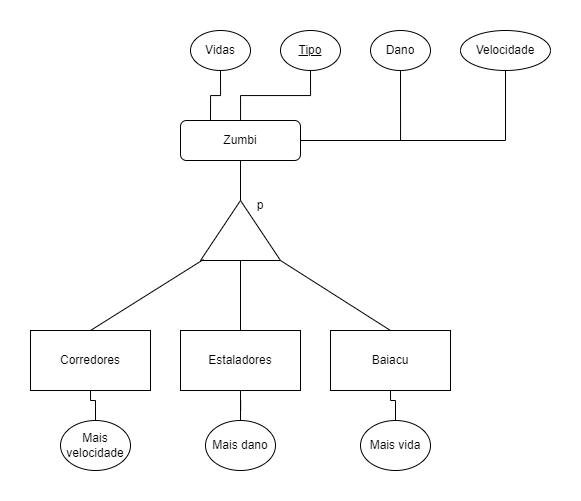

The diagram above was exported from draw.io. Its source (the exported page's mxGraphModel, read from the mxfile embedded in the PNG):
<mxGraphModel dx="1673" dy="934" grid="1" gridSize="10" guides="1" tooltips="1" connect="1" arrows="1" fold="1" page="1" pageScale="1" pageWidth="827" pageHeight="1169" math="0" shadow="0">
  <root>
    <mxCell id="WIyWlLk6GJQsqaUBKTNV-0" />
    <mxCell id="WIyWlLk6GJQsqaUBKTNV-1" parent="WIyWlLk6GJQsqaUBKTNV-0" />
    <mxCell id="j4Kup_WmQ3ybMBH3kz8T-16" style="edgeStyle=orthogonalEdgeStyle;rounded=0;orthogonalLoop=1;jettySize=auto;html=1;exitX=0.25;exitY=0;exitDx=0;exitDy=0;entryX=0.5;entryY=1;entryDx=0;entryDy=0;endArrow=none;endFill=0;" edge="1" parent="WIyWlLk6GJQsqaUBKTNV-1" source="WIyWlLk6GJQsqaUBKTNV-3" target="j4Kup_WmQ3ybMBH3kz8T-11">
      <mxGeometry relative="1" as="geometry" />
    </mxCell>
    <mxCell id="j4Kup_WmQ3ybMBH3kz8T-17" style="edgeStyle=orthogonalEdgeStyle;rounded=0;orthogonalLoop=1;jettySize=auto;html=1;entryX=0.5;entryY=1;entryDx=0;entryDy=0;endArrow=none;endFill=0;" edge="1" parent="WIyWlLk6GJQsqaUBKTNV-1" source="WIyWlLk6GJQsqaUBKTNV-3" target="j4Kup_WmQ3ybMBH3kz8T-12">
      <mxGeometry relative="1" as="geometry" />
    </mxCell>
    <mxCell id="j4Kup_WmQ3ybMBH3kz8T-18" style="edgeStyle=orthogonalEdgeStyle;rounded=0;orthogonalLoop=1;jettySize=auto;html=1;entryX=0.5;entryY=1;entryDx=0;entryDy=0;endArrow=none;endFill=0;" edge="1" parent="WIyWlLk6GJQsqaUBKTNV-1" source="WIyWlLk6GJQsqaUBKTNV-3" target="j4Kup_WmQ3ybMBH3kz8T-13">
      <mxGeometry relative="1" as="geometry" />
    </mxCell>
    <mxCell id="j4Kup_WmQ3ybMBH3kz8T-19" style="edgeStyle=orthogonalEdgeStyle;rounded=0;orthogonalLoop=1;jettySize=auto;html=1;endArrow=none;endFill=0;" edge="1" parent="WIyWlLk6GJQsqaUBKTNV-1" source="WIyWlLk6GJQsqaUBKTNV-3" target="j4Kup_WmQ3ybMBH3kz8T-14">
      <mxGeometry relative="1" as="geometry" />
    </mxCell>
    <mxCell id="WIyWlLk6GJQsqaUBKTNV-3" value="Zumbi" style="rounded=1;whiteSpace=wrap;html=1;fontSize=12;glass=0;strokeWidth=1;shadow=0;" parent="WIyWlLk6GJQsqaUBKTNV-1" vertex="1">
      <mxGeometry x="380" y="190" width="120" height="40" as="geometry" />
    </mxCell>
    <mxCell id="j4Kup_WmQ3ybMBH3kz8T-0" value="" style="triangle;whiteSpace=wrap;html=1;rotation=-90;" vertex="1" parent="WIyWlLk6GJQsqaUBKTNV-1">
      <mxGeometry x="410" y="260" width="60" height="80" as="geometry" />
    </mxCell>
    <mxCell id="j4Kup_WmQ3ybMBH3kz8T-1" value="" style="endArrow=none;html=1;rounded=0;entryX=0.5;entryY=1;entryDx=0;entryDy=0;" edge="1" parent="WIyWlLk6GJQsqaUBKTNV-1" source="j4Kup_WmQ3ybMBH3kz8T-0" target="WIyWlLk6GJQsqaUBKTNV-3">
      <mxGeometry width="50" height="50" relative="1" as="geometry">
        <mxPoint x="610" y="540" as="sourcePoint" />
        <mxPoint x="660" y="490" as="targetPoint" />
      </mxGeometry>
    </mxCell>
    <mxCell id="j4Kup_WmQ3ybMBH3kz8T-2" value="Corredores" style="rounded=0;whiteSpace=wrap;html=1;" vertex="1" parent="WIyWlLk6GJQsqaUBKTNV-1">
      <mxGeometry x="230" y="400" width="120" height="60" as="geometry" />
    </mxCell>
    <mxCell id="j4Kup_WmQ3ybMBH3kz8T-3" value="Estaladores" style="rounded=0;whiteSpace=wrap;html=1;" vertex="1" parent="WIyWlLk6GJQsqaUBKTNV-1">
      <mxGeometry x="380" y="400" width="120" height="60" as="geometry" />
    </mxCell>
    <mxCell id="j4Kup_WmQ3ybMBH3kz8T-4" value="Baiacu" style="rounded=0;whiteSpace=wrap;html=1;" vertex="1" parent="WIyWlLk6GJQsqaUBKTNV-1">
      <mxGeometry x="530" y="400" width="120" height="60" as="geometry" />
    </mxCell>
    <mxCell id="j4Kup_WmQ3ybMBH3kz8T-6" value="" style="endArrow=none;html=1;rounded=0;entryX=0.017;entryY=0.038;entryDx=0;entryDy=0;entryPerimeter=0;exitX=0.5;exitY=0;exitDx=0;exitDy=0;" edge="1" parent="WIyWlLk6GJQsqaUBKTNV-1" source="j4Kup_WmQ3ybMBH3kz8T-2" target="j4Kup_WmQ3ybMBH3kz8T-0">
      <mxGeometry width="50" height="50" relative="1" as="geometry">
        <mxPoint x="500" y="560" as="sourcePoint" />
        <mxPoint x="550" y="510" as="targetPoint" />
      </mxGeometry>
    </mxCell>
    <mxCell id="j4Kup_WmQ3ybMBH3kz8T-7" value="" style="endArrow=none;html=1;rounded=0;entryX=0;entryY=0.5;entryDx=0;entryDy=0;exitX=0.5;exitY=0;exitDx=0;exitDy=0;" edge="1" parent="WIyWlLk6GJQsqaUBKTNV-1" source="j4Kup_WmQ3ybMBH3kz8T-3" target="j4Kup_WmQ3ybMBH3kz8T-0">
      <mxGeometry width="50" height="50" relative="1" as="geometry">
        <mxPoint x="220" y="410" as="sourcePoint" />
        <mxPoint x="413.03999999999996" y="338.98" as="targetPoint" />
      </mxGeometry>
    </mxCell>
    <mxCell id="j4Kup_WmQ3ybMBH3kz8T-8" value="" style="endArrow=none;html=1;rounded=0;exitX=0.5;exitY=0;exitDx=0;exitDy=0;" edge="1" parent="WIyWlLk6GJQsqaUBKTNV-1" source="j4Kup_WmQ3ybMBH3kz8T-4">
      <mxGeometry width="50" height="50" relative="1" as="geometry">
        <mxPoint x="370" y="410" as="sourcePoint" />
        <mxPoint x="480" y="330" as="targetPoint" />
      </mxGeometry>
    </mxCell>
    <mxCell id="j4Kup_WmQ3ybMBH3kz8T-10" value="p" style="text;html=1;strokeColor=none;fillColor=none;align=center;verticalAlign=middle;whiteSpace=wrap;rounded=0;" vertex="1" parent="WIyWlLk6GJQsqaUBKTNV-1">
      <mxGeometry x="430" y="260" width="60" height="30" as="geometry" />
    </mxCell>
    <mxCell id="j4Kup_WmQ3ybMBH3kz8T-11" value="" style="ellipse;whiteSpace=wrap;html=1;" vertex="1" parent="WIyWlLk6GJQsqaUBKTNV-1">
      <mxGeometry x="390" y="100" width="60" height="40" as="geometry" />
    </mxCell>
    <mxCell id="j4Kup_WmQ3ybMBH3kz8T-12" value="" style="ellipse;whiteSpace=wrap;html=1;" vertex="1" parent="WIyWlLk6GJQsqaUBKTNV-1">
      <mxGeometry x="480" y="100" width="60" height="40" as="geometry" />
    </mxCell>
    <mxCell id="j4Kup_WmQ3ybMBH3kz8T-13" value="" style="ellipse;whiteSpace=wrap;html=1;" vertex="1" parent="WIyWlLk6GJQsqaUBKTNV-1">
      <mxGeometry x="570" y="100" width="60" height="40" as="geometry" />
    </mxCell>
    <mxCell id="j4Kup_WmQ3ybMBH3kz8T-14" value="" style="ellipse;whiteSpace=wrap;html=1;" vertex="1" parent="WIyWlLk6GJQsqaUBKTNV-1">
      <mxGeometry x="660" y="100" width="90" height="40" as="geometry" />
    </mxCell>
    <mxCell id="j4Kup_WmQ3ybMBH3kz8T-20" value="Vidas" style="text;html=1;strokeColor=none;fillColor=none;align=center;verticalAlign=middle;whiteSpace=wrap;rounded=0;" vertex="1" parent="WIyWlLk6GJQsqaUBKTNV-1">
      <mxGeometry x="390" y="105" width="60" height="30" as="geometry" />
    </mxCell>
    <mxCell id="j4Kup_WmQ3ybMBH3kz8T-21" value="Dano&lt;span style=&quot;color: rgba(0 , 0 , 0 , 0) ; font-family: monospace ; font-size: 0px&quot;&gt;%3CmxGraphModel%3E%3Croot%3E%3CmxCell%20id%3D%220%22%2F%3E%3CmxCell%20id%3D%221%22%20parent%3D%220%22%2F%3E%3CmxCell%20id%3D%222%22%20value%3D%22Vidas%22%20style%3D%22text%3Bhtml%3D1%3BstrokeColor%3Dnone%3BfillColor%3Dnone%3Balign%3Dcenter%3BverticalAlign%3Dmiddle%3BwhiteSpace%3Dwrap%3Brounded%3D0%3B%22%20vertex%3D%221%22%20parent%3D%221%22%3E%3CmxGeometry%20x%3D%22390%22%20y%3D%22105%22%20width%3D%2260%22%20height%3D%2230%22%20as%3D%22geometry%22%2F%3E%3C%2FmxCell%3E%3C%2Froot%3E%3C%2FmxGraphModel%3E&lt;/span&gt;" style="text;html=1;strokeColor=none;fillColor=none;align=center;verticalAlign=middle;whiteSpace=wrap;rounded=0;" vertex="1" parent="WIyWlLk6GJQsqaUBKTNV-1">
      <mxGeometry x="570" y="105" width="60" height="30" as="geometry" />
    </mxCell>
    <mxCell id="j4Kup_WmQ3ybMBH3kz8T-22" value="Velocidade" style="text;html=1;strokeColor=none;fillColor=none;align=center;verticalAlign=middle;whiteSpace=wrap;rounded=0;" vertex="1" parent="WIyWlLk6GJQsqaUBKTNV-1">
      <mxGeometry x="680" y="105" width="50" height="30" as="geometry" />
    </mxCell>
    <mxCell id="j4Kup_WmQ3ybMBH3kz8T-23" value="&lt;u&gt;Tipo&lt;/u&gt;" style="text;html=1;strokeColor=none;fillColor=none;align=center;verticalAlign=middle;whiteSpace=wrap;rounded=0;" vertex="1" parent="WIyWlLk6GJQsqaUBKTNV-1">
      <mxGeometry x="480" y="105" width="60" height="30" as="geometry" />
    </mxCell>
    <mxCell id="j4Kup_WmQ3ybMBH3kz8T-25" style="edgeStyle=orthogonalEdgeStyle;rounded=0;orthogonalLoop=1;jettySize=auto;html=1;entryX=0.5;entryY=1;entryDx=0;entryDy=0;endArrow=none;endFill=0;" edge="1" parent="WIyWlLk6GJQsqaUBKTNV-1" source="j4Kup_WmQ3ybMBH3kz8T-24" target="j4Kup_WmQ3ybMBH3kz8T-2">
      <mxGeometry relative="1" as="geometry" />
    </mxCell>
    <mxCell id="j4Kup_WmQ3ybMBH3kz8T-24" value="" style="ellipse;whiteSpace=wrap;html=1;" vertex="1" parent="WIyWlLk6GJQsqaUBKTNV-1">
      <mxGeometry x="260" y="490" width="70" height="50" as="geometry" />
    </mxCell>
    <mxCell id="j4Kup_WmQ3ybMBH3kz8T-26" value="Mais velocidade" style="text;html=1;strokeColor=none;fillColor=none;align=center;verticalAlign=middle;whiteSpace=wrap;rounded=0;" vertex="1" parent="WIyWlLk6GJQsqaUBKTNV-1">
      <mxGeometry x="265" y="500" width="60" height="30" as="geometry" />
    </mxCell>
    <mxCell id="j4Kup_WmQ3ybMBH3kz8T-31" style="edgeStyle=orthogonalEdgeStyle;rounded=0;orthogonalLoop=1;jettySize=auto;html=1;entryX=0.5;entryY=1;entryDx=0;entryDy=0;endArrow=none;endFill=0;" edge="1" parent="WIyWlLk6GJQsqaUBKTNV-1" source="j4Kup_WmQ3ybMBH3kz8T-27" target="j4Kup_WmQ3ybMBH3kz8T-3">
      <mxGeometry relative="1" as="geometry" />
    </mxCell>
    <mxCell id="j4Kup_WmQ3ybMBH3kz8T-27" value="" style="ellipse;whiteSpace=wrap;html=1;" vertex="1" parent="WIyWlLk6GJQsqaUBKTNV-1">
      <mxGeometry x="405" y="490" width="70" height="50" as="geometry" />
    </mxCell>
    <mxCell id="j4Kup_WmQ3ybMBH3kz8T-28" value="Mais dano" style="text;html=1;strokeColor=none;fillColor=none;align=center;verticalAlign=middle;whiteSpace=wrap;rounded=0;" vertex="1" parent="WIyWlLk6GJQsqaUBKTNV-1">
      <mxGeometry x="410" y="500" width="60" height="30" as="geometry" />
    </mxCell>
    <mxCell id="j4Kup_WmQ3ybMBH3kz8T-34" style="edgeStyle=orthogonalEdgeStyle;rounded=0;orthogonalLoop=1;jettySize=auto;html=1;entryX=0.5;entryY=1;entryDx=0;entryDy=0;endArrow=none;endFill=0;" edge="1" parent="WIyWlLk6GJQsqaUBKTNV-1" source="j4Kup_WmQ3ybMBH3kz8T-32" target="j4Kup_WmQ3ybMBH3kz8T-4">
      <mxGeometry relative="1" as="geometry" />
    </mxCell>
    <mxCell id="j4Kup_WmQ3ybMBH3kz8T-32" value="" style="ellipse;whiteSpace=wrap;html=1;" vertex="1" parent="WIyWlLk6GJQsqaUBKTNV-1">
      <mxGeometry x="560" y="490" width="70" height="50" as="geometry" />
    </mxCell>
    <mxCell id="j4Kup_WmQ3ybMBH3kz8T-33" value="Mais vida" style="text;html=1;strokeColor=none;fillColor=none;align=center;verticalAlign=middle;whiteSpace=wrap;rounded=0;" vertex="1" parent="WIyWlLk6GJQsqaUBKTNV-1">
      <mxGeometry x="565" y="500" width="60" height="30" as="geometry" />
    </mxCell>
  </root>
</mxGraphModel>